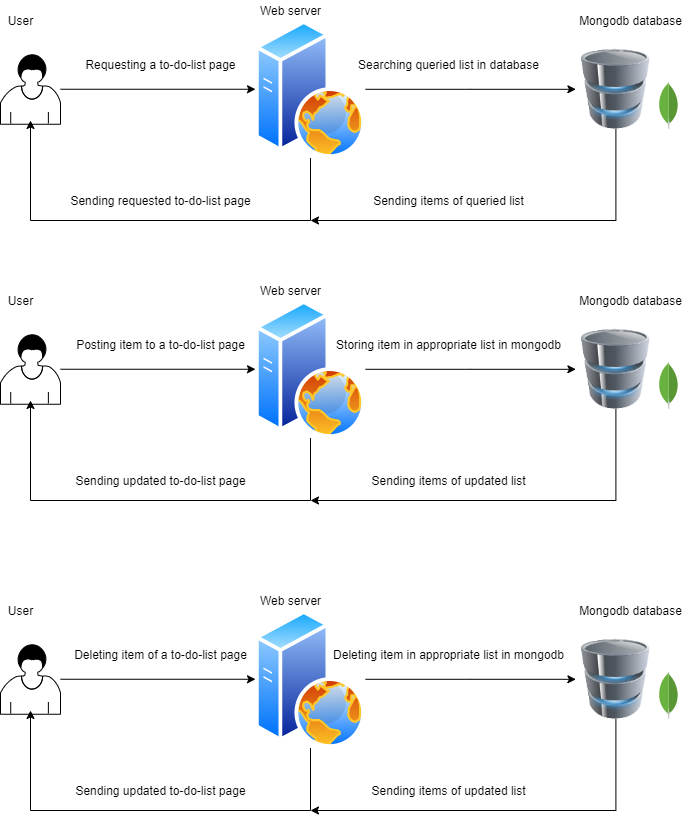

The diagram above was exported from draw.io. Its source (the exported page's mxGraphModel, read from the mxfile embedded in the PNG):
<mxGraphModel dx="852" dy="495" grid="1" gridSize="10" guides="1" tooltips="1" connect="1" arrows="1" fold="1" page="1" pageScale="1" pageWidth="850" pageHeight="1100" math="0" shadow="0">
  <root>
    <mxCell id="0" />
    <mxCell id="1" parent="0" />
    <mxCell id="_gkSFOjymuSvnvKfeuj5-9" style="edgeStyle=orthogonalEdgeStyle;rounded=0;orthogonalLoop=1;jettySize=auto;html=1;entryX=0;entryY=0.5;entryDx=0;entryDy=0;" edge="1" parent="1" source="_gkSFOjymuSvnvKfeuj5-10" target="_gkSFOjymuSvnvKfeuj5-13">
      <mxGeometry relative="1" as="geometry" />
    </mxCell>
    <mxCell id="_gkSFOjymuSvnvKfeuj5-10" value="" style="shape=mxgraph.bpmn.user_task;html=1;outlineConnect=0;" vertex="1" parent="1">
      <mxGeometry x="80" y="123.75" width="60" height="70" as="geometry" />
    </mxCell>
    <mxCell id="_gkSFOjymuSvnvKfeuj5-11" style="edgeStyle=orthogonalEdgeStyle;rounded=0;orthogonalLoop=1;jettySize=auto;html=1;" edge="1" parent="1" source="_gkSFOjymuSvnvKfeuj5-13" target="_gkSFOjymuSvnvKfeuj5-20">
      <mxGeometry relative="1" as="geometry" />
    </mxCell>
    <mxCell id="_gkSFOjymuSvnvKfeuj5-12" style="edgeStyle=orthogonalEdgeStyle;rounded=0;orthogonalLoop=1;jettySize=auto;html=1;entryX=0.5;entryY=0.946;entryDx=0;entryDy=0;entryPerimeter=0;" edge="1" parent="1" source="_gkSFOjymuSvnvKfeuj5-13" target="_gkSFOjymuSvnvKfeuj5-10">
      <mxGeometry relative="1" as="geometry">
        <Array as="points">
          <mxPoint x="390" y="290" />
          <mxPoint x="110" y="290" />
        </Array>
      </mxGeometry>
    </mxCell>
    <mxCell id="_gkSFOjymuSvnvKfeuj5-13" value="" style="aspect=fixed;perimeter=ellipsePerimeter;html=1;align=center;shadow=0;dashed=0;spacingTop=3;image;image=img/lib/active_directory/web_server.svg;" vertex="1" parent="1">
      <mxGeometry x="335" y="90" width="110" height="137.5" as="geometry" />
    </mxCell>
    <mxCell id="_gkSFOjymuSvnvKfeuj5-14" value="Requesting a to-do-list page" style="text;html=1;align=center;verticalAlign=middle;resizable=0;points=[];autosize=1;" vertex="1" parent="1">
      <mxGeometry x="155" y="123.69999999999999" width="170" height="20" as="geometry" />
    </mxCell>
    <mxCell id="_gkSFOjymuSvnvKfeuj5-15" value="User" style="text;html=1;align=center;verticalAlign=middle;resizable=0;points=[];autosize=1;" vertex="1" parent="1">
      <mxGeometry x="80" y="80" width="40" height="20" as="geometry" />
    </mxCell>
    <mxCell id="_gkSFOjymuSvnvKfeuj5-16" value="Web server" style="text;html=1;align=center;verticalAlign=middle;resizable=0;points=[];autosize=1;" vertex="1" parent="1">
      <mxGeometry x="330" y="70" width="80" height="20" as="geometry" />
    </mxCell>
    <mxCell id="_gkSFOjymuSvnvKfeuj5-17" value="Sending requested to-do-list page" style="text;html=1;align=center;verticalAlign=middle;resizable=0;points=[];autosize=1;" vertex="1" parent="1">
      <mxGeometry x="140" y="260" width="200" height="20" as="geometry" />
    </mxCell>
    <mxCell id="_gkSFOjymuSvnvKfeuj5-18" value="" style="dashed=0;outlineConnect=0;html=1;align=center;labelPosition=center;verticalLabelPosition=bottom;verticalAlign=top;shape=mxgraph.weblogos.mongodb" vertex="1" parent="1">
      <mxGeometry x="738.0000000000001" y="151.25" width="20" height="47.5" as="geometry" />
    </mxCell>
    <mxCell id="_gkSFOjymuSvnvKfeuj5-37" style="edgeStyle=orthogonalEdgeStyle;rounded=0;orthogonalLoop=1;jettySize=auto;html=1;" edge="1" parent="1" source="_gkSFOjymuSvnvKfeuj5-20">
      <mxGeometry relative="1" as="geometry">
        <mxPoint x="390" y="290" as="targetPoint" />
        <Array as="points">
          <mxPoint x="695" y="290" />
        </Array>
      </mxGeometry>
    </mxCell>
    <mxCell id="_gkSFOjymuSvnvKfeuj5-20" value="" style="image;html=1;image=img/lib/clip_art/computers/Database_128x128.png" vertex="1" parent="1">
      <mxGeometry x="655.4" y="118.75" width="80" height="80" as="geometry" />
    </mxCell>
    <mxCell id="_gkSFOjymuSvnvKfeuj5-21" value="Searching queried list in database" style="text;html=1;align=center;verticalAlign=middle;resizable=0;points=[];autosize=1;" vertex="1" parent="1">
      <mxGeometry x="427.8" y="123.75" width="200" height="20" as="geometry" />
    </mxCell>
    <mxCell id="_gkSFOjymuSvnvKfeuj5-22" value="Mongodb database" style="text;html=1;align=center;verticalAlign=middle;resizable=0;points=[];autosize=1;" vertex="1" parent="1">
      <mxGeometry x="650" y="80" width="120" height="20" as="geometry" />
    </mxCell>
    <mxCell id="_gkSFOjymuSvnvKfeuj5-23" value="Sending items of queried list" style="text;html=1;align=center;verticalAlign=middle;resizable=0;points=[];autosize=1;" vertex="1" parent="1">
      <mxGeometry x="442.8" y="260" width="170" height="20" as="geometry" />
    </mxCell>
    <mxCell id="_gkSFOjymuSvnvKfeuj5-38" style="edgeStyle=orthogonalEdgeStyle;rounded=0;orthogonalLoop=1;jettySize=auto;html=1;entryX=0;entryY=0.5;entryDx=0;entryDy=0;" edge="1" parent="1" source="_gkSFOjymuSvnvKfeuj5-39" target="_gkSFOjymuSvnvKfeuj5-42">
      <mxGeometry relative="1" as="geometry" />
    </mxCell>
    <mxCell id="_gkSFOjymuSvnvKfeuj5-39" value="" style="shape=mxgraph.bpmn.user_task;html=1;outlineConnect=0;" vertex="1" parent="1">
      <mxGeometry x="80" y="403.75" width="60" height="70" as="geometry" />
    </mxCell>
    <mxCell id="_gkSFOjymuSvnvKfeuj5-40" style="edgeStyle=orthogonalEdgeStyle;rounded=0;orthogonalLoop=1;jettySize=auto;html=1;" edge="1" parent="1" source="_gkSFOjymuSvnvKfeuj5-42" target="_gkSFOjymuSvnvKfeuj5-49">
      <mxGeometry relative="1" as="geometry" />
    </mxCell>
    <mxCell id="_gkSFOjymuSvnvKfeuj5-41" style="edgeStyle=orthogonalEdgeStyle;rounded=0;orthogonalLoop=1;jettySize=auto;html=1;entryX=0.5;entryY=0.946;entryDx=0;entryDy=0;entryPerimeter=0;" edge="1" parent="1" source="_gkSFOjymuSvnvKfeuj5-42" target="_gkSFOjymuSvnvKfeuj5-39">
      <mxGeometry relative="1" as="geometry">
        <Array as="points">
          <mxPoint x="390" y="570" />
          <mxPoint x="110" y="570" />
        </Array>
      </mxGeometry>
    </mxCell>
    <mxCell id="_gkSFOjymuSvnvKfeuj5-42" value="" style="aspect=fixed;perimeter=ellipsePerimeter;html=1;align=center;shadow=0;dashed=0;spacingTop=3;image;image=img/lib/active_directory/web_server.svg;" vertex="1" parent="1">
      <mxGeometry x="335" y="370" width="110" height="137.5" as="geometry" />
    </mxCell>
    <mxCell id="_gkSFOjymuSvnvKfeuj5-43" value="Posting item to a to-do-list page" style="text;html=1;align=center;verticalAlign=middle;resizable=0;points=[];autosize=1;" vertex="1" parent="1">
      <mxGeometry x="150" y="403.7" width="180" height="20" as="geometry" />
    </mxCell>
    <mxCell id="_gkSFOjymuSvnvKfeuj5-44" value="User" style="text;html=1;align=center;verticalAlign=middle;resizable=0;points=[];autosize=1;" vertex="1" parent="1">
      <mxGeometry x="80" y="360" width="40" height="20" as="geometry" />
    </mxCell>
    <mxCell id="_gkSFOjymuSvnvKfeuj5-45" value="Web server" style="text;html=1;align=center;verticalAlign=middle;resizable=0;points=[];autosize=1;" vertex="1" parent="1">
      <mxGeometry x="330" y="350" width="80" height="20" as="geometry" />
    </mxCell>
    <mxCell id="_gkSFOjymuSvnvKfeuj5-46" value="Sending updated to-do-list page" style="text;html=1;align=center;verticalAlign=middle;resizable=0;points=[];autosize=1;" vertex="1" parent="1">
      <mxGeometry x="145" y="540" width="190" height="20" as="geometry" />
    </mxCell>
    <mxCell id="_gkSFOjymuSvnvKfeuj5-47" value="" style="dashed=0;outlineConnect=0;html=1;align=center;labelPosition=center;verticalLabelPosition=bottom;verticalAlign=top;shape=mxgraph.weblogos.mongodb" vertex="1" parent="1">
      <mxGeometry x="738.0000000000001" y="431.25" width="20" height="47.5" as="geometry" />
    </mxCell>
    <mxCell id="_gkSFOjymuSvnvKfeuj5-48" style="edgeStyle=orthogonalEdgeStyle;rounded=0;orthogonalLoop=1;jettySize=auto;html=1;" edge="1" parent="1" source="_gkSFOjymuSvnvKfeuj5-49">
      <mxGeometry relative="1" as="geometry">
        <mxPoint x="390" y="570" as="targetPoint" />
        <Array as="points">
          <mxPoint x="695" y="570" />
        </Array>
      </mxGeometry>
    </mxCell>
    <mxCell id="_gkSFOjymuSvnvKfeuj5-49" value="" style="image;html=1;image=img/lib/clip_art/computers/Database_128x128.png" vertex="1" parent="1">
      <mxGeometry x="655.4" y="398.75" width="80" height="80" as="geometry" />
    </mxCell>
    <mxCell id="_gkSFOjymuSvnvKfeuj5-50" value="Storing item in appropriate list in mongodb" style="text;html=1;align=center;verticalAlign=middle;resizable=0;points=[];autosize=1;" vertex="1" parent="1">
      <mxGeometry x="407.8" y="403.75" width="240" height="20" as="geometry" />
    </mxCell>
    <mxCell id="_gkSFOjymuSvnvKfeuj5-51" value="Mongodb database" style="text;html=1;align=center;verticalAlign=middle;resizable=0;points=[];autosize=1;" vertex="1" parent="1">
      <mxGeometry x="650" y="360" width="120" height="20" as="geometry" />
    </mxCell>
    <mxCell id="_gkSFOjymuSvnvKfeuj5-52" value="Sending items of updated list" style="text;html=1;align=center;verticalAlign=middle;resizable=0;points=[];autosize=1;" vertex="1" parent="1">
      <mxGeometry x="442.8" y="540" width="170" height="20" as="geometry" />
    </mxCell>
    <mxCell id="_gkSFOjymuSvnvKfeuj5-53" style="edgeStyle=orthogonalEdgeStyle;rounded=0;orthogonalLoop=1;jettySize=auto;html=1;entryX=0;entryY=0.5;entryDx=0;entryDy=0;" edge="1" parent="1" source="_gkSFOjymuSvnvKfeuj5-54" target="_gkSFOjymuSvnvKfeuj5-57">
      <mxGeometry relative="1" as="geometry" />
    </mxCell>
    <mxCell id="_gkSFOjymuSvnvKfeuj5-54" value="" style="shape=mxgraph.bpmn.user_task;html=1;outlineConnect=0;" vertex="1" parent="1">
      <mxGeometry x="80" y="713.75" width="60" height="70" as="geometry" />
    </mxCell>
    <mxCell id="_gkSFOjymuSvnvKfeuj5-55" style="edgeStyle=orthogonalEdgeStyle;rounded=0;orthogonalLoop=1;jettySize=auto;html=1;" edge="1" parent="1" source="_gkSFOjymuSvnvKfeuj5-57" target="_gkSFOjymuSvnvKfeuj5-64">
      <mxGeometry relative="1" as="geometry" />
    </mxCell>
    <mxCell id="_gkSFOjymuSvnvKfeuj5-56" style="edgeStyle=orthogonalEdgeStyle;rounded=0;orthogonalLoop=1;jettySize=auto;html=1;entryX=0.5;entryY=0.946;entryDx=0;entryDy=0;entryPerimeter=0;" edge="1" parent="1" source="_gkSFOjymuSvnvKfeuj5-57" target="_gkSFOjymuSvnvKfeuj5-54">
      <mxGeometry relative="1" as="geometry">
        <Array as="points">
          <mxPoint x="390" y="880" />
          <mxPoint x="110" y="880" />
        </Array>
      </mxGeometry>
    </mxCell>
    <mxCell id="_gkSFOjymuSvnvKfeuj5-57" value="" style="aspect=fixed;perimeter=ellipsePerimeter;html=1;align=center;shadow=0;dashed=0;spacingTop=3;image;image=img/lib/active_directory/web_server.svg;" vertex="1" parent="1">
      <mxGeometry x="335" y="680" width="110" height="137.5" as="geometry" />
    </mxCell>
    <mxCell id="_gkSFOjymuSvnvKfeuj5-58" value="Deleting item of a to-do-list page" style="text;html=1;align=center;verticalAlign=middle;resizable=0;points=[];autosize=1;" vertex="1" parent="1">
      <mxGeometry x="145" y="713.7" width="190" height="20" as="geometry" />
    </mxCell>
    <mxCell id="_gkSFOjymuSvnvKfeuj5-59" value="User" style="text;html=1;align=center;verticalAlign=middle;resizable=0;points=[];autosize=1;" vertex="1" parent="1">
      <mxGeometry x="80" y="670" width="40" height="20" as="geometry" />
    </mxCell>
    <mxCell id="_gkSFOjymuSvnvKfeuj5-60" value="Web server" style="text;html=1;align=center;verticalAlign=middle;resizable=0;points=[];autosize=1;" vertex="1" parent="1">
      <mxGeometry x="330" y="660" width="80" height="20" as="geometry" />
    </mxCell>
    <mxCell id="_gkSFOjymuSvnvKfeuj5-61" value="Sending updated to-do-list page" style="text;html=1;align=center;verticalAlign=middle;resizable=0;points=[];autosize=1;" vertex="1" parent="1">
      <mxGeometry x="145" y="850" width="190" height="20" as="geometry" />
    </mxCell>
    <mxCell id="_gkSFOjymuSvnvKfeuj5-62" value="" style="dashed=0;outlineConnect=0;html=1;align=center;labelPosition=center;verticalLabelPosition=bottom;verticalAlign=top;shape=mxgraph.weblogos.mongodb" vertex="1" parent="1">
      <mxGeometry x="738.0000000000001" y="741.25" width="20" height="47.5" as="geometry" />
    </mxCell>
    <mxCell id="_gkSFOjymuSvnvKfeuj5-63" style="edgeStyle=orthogonalEdgeStyle;rounded=0;orthogonalLoop=1;jettySize=auto;html=1;" edge="1" parent="1" source="_gkSFOjymuSvnvKfeuj5-64">
      <mxGeometry relative="1" as="geometry">
        <mxPoint x="390" y="880" as="targetPoint" />
        <Array as="points">
          <mxPoint x="695" y="880" />
        </Array>
      </mxGeometry>
    </mxCell>
    <mxCell id="_gkSFOjymuSvnvKfeuj5-64" value="" style="image;html=1;image=img/lib/clip_art/computers/Database_128x128.png" vertex="1" parent="1">
      <mxGeometry x="655.4" y="708.75" width="80" height="80" as="geometry" />
    </mxCell>
    <mxCell id="_gkSFOjymuSvnvKfeuj5-65" value="Deleting item in appropriate list in mongodb" style="text;html=1;align=center;verticalAlign=middle;resizable=0;points=[];autosize=1;" vertex="1" parent="1">
      <mxGeometry x="402.8" y="713.75" width="250" height="20" as="geometry" />
    </mxCell>
    <mxCell id="_gkSFOjymuSvnvKfeuj5-66" value="Mongodb database" style="text;html=1;align=center;verticalAlign=middle;resizable=0;points=[];autosize=1;" vertex="1" parent="1">
      <mxGeometry x="650" y="670" width="120" height="20" as="geometry" />
    </mxCell>
    <mxCell id="_gkSFOjymuSvnvKfeuj5-67" value="Sending items of updated list" style="text;html=1;align=center;verticalAlign=middle;resizable=0;points=[];autosize=1;" vertex="1" parent="1">
      <mxGeometry x="442.8" y="850" width="170" height="20" as="geometry" />
    </mxCell>
  </root>
</mxGraphModel>